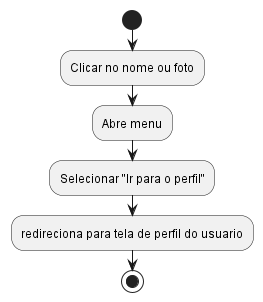

The diagram above was rendered by PlantUML. Its source (embedded in the PNG):
@startuml
|Usuário|
start

:Clicar no nome ou foto;
:Abre menu;
:Selecionar "Ir para o perfil";
:redireciona para tela de perfil do usuario;

stop
@enduml